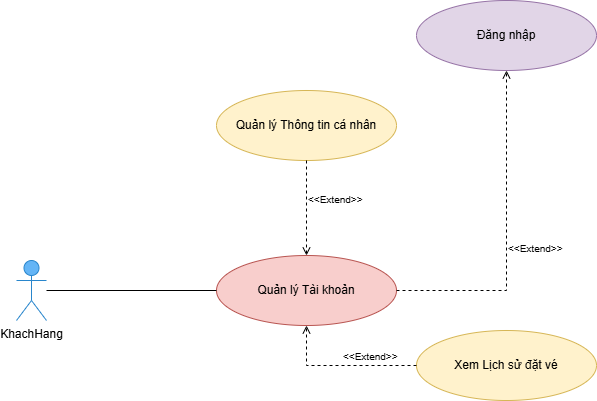

The diagram above was exported from draw.io. Its source (the exported page's mxGraphModel, read from the mxfile embedded in the PNG):
<mxGraphModel dx="1259" dy="556" grid="1" gridSize="10" guides="1" tooltips="1" connect="1" arrows="1" fold="1" page="1" pageScale="1" pageWidth="827" pageHeight="1169" math="0" shadow="0">
  <root>
    <mxCell id="0" />
    <mxCell id="1" parent="0" />
    <mxCell id="actor-khachhang" value="KhachHang" style="shape=umlActor;verticalLabelPosition=bottom;verticalAlign=top;html=1;outlineConnect=0;fillColor=#64b5f6;strokeColor=#2986cc;" parent="1" vertex="1">
      <mxGeometry x="100" y="340" width="30" height="60" as="geometry" />
    </mxCell>
    <mxCell id="uc-login" value="Đăng nhập" style="ellipse;whiteSpace=wrap;html=1;fillColor=#e1d5e7;strokeColor=#9673a6;" parent="1" vertex="1">
      <mxGeometry x="500" y="80" width="180" height="70" as="geometry" />
    </mxCell>
    <mxCell id="uc-profile-main" value="Quản lý Tài khoản" style="ellipse;whiteSpace=wrap;html=1;fillColor=#f8cecc;strokeColor=#b85450;" parent="1" vertex="1">
      <mxGeometry x="300" y="335" width="180" height="70" as="geometry" />
    </mxCell>
    <mxCell id="uc-profile-edit" value="Quản lý Thông tin cá nhân" style="ellipse;whiteSpace=wrap;html=1;fillColor=#fff2cc;strokeColor=#d6b656;" parent="1" vertex="1">
      <mxGeometry x="300" y="170" width="180" height="70" as="geometry" />
    </mxCell>
    <mxCell id="uc-profile-history" value="Xem Lịch sử đặt vé" style="ellipse;whiteSpace=wrap;html=1;fillColor=#fff2cc;strokeColor=#d6b656;" parent="1" vertex="1">
      <mxGeometry x="500" y="410" width="180" height="70" as="geometry" />
    </mxCell>
    <mxCell id="rel-kh-profile" style="endArrow=none;html=1;rounded=0;" parent="1" source="actor-khachhang" target="uc-profile-main" edge="1">
      <mxGeometry relative="1" as="geometry" />
    </mxCell>
    <mxCell id="rel-extend-edit" value="&lt;font style=&quot;font-size: 10px;&quot;&gt;&amp;lt;&amp;lt;Extend&amp;gt;&amp;gt;&lt;/font&gt;" style="endArrow=open;endFill=0;dashed=1;html=1;rounded=0;edgeStyle=orthogonalEdgeStyle;align=left;verticalAlign=bottom;" parent="1" source="uc-profile-edit" target="uc-profile-main" edge="1">
      <mxGeometry relative="1" as="geometry" />
    </mxCell>
    <mxCell id="rel-extend-history" value="&lt;font style=&quot;font-size: 10px;&quot;&gt;&amp;lt;&amp;lt;Extend&amp;gt;&amp;gt;&lt;/font&gt;" style="endArrow=open;endFill=0;dashed=1;html=1;rounded=0;edgeStyle=orthogonalEdgeStyle;align=left;verticalAlign=bottom;" parent="1" source="uc-profile-history" target="uc-profile-main" edge="1">
      <mxGeometry relative="1" as="geometry" />
    </mxCell>
    <mxCell id="rel-extend-login" value="&lt;font style=&quot;font-size: 10px;&quot;&gt;&amp;lt;&amp;lt;Extend&amp;gt;&amp;gt;&lt;/font&gt;" style="endArrow=open;endFill=0;dashed=1;html=1;rounded=0;edgeStyle=orthogonalEdgeStyle;align=left;verticalAlign=top;" parent="1" source="uc-profile-main" target="uc-login" edge="1">
      <mxGeometry relative="1" as="geometry" />
    </mxCell>
  </root>
</mxGraphModel>